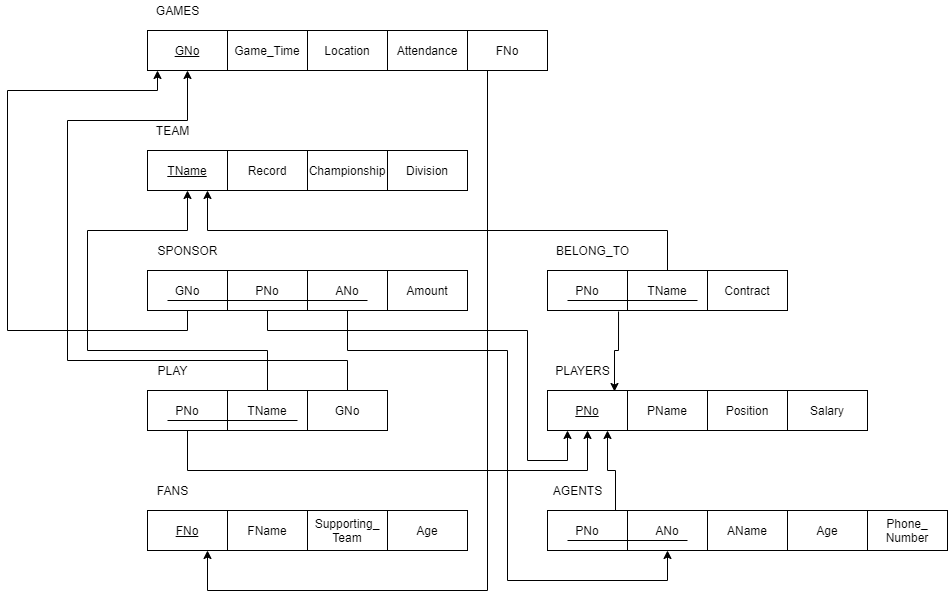

The diagram above was exported from draw.io. Its source (the exported page's mxGraphModel, read from the mxfile embedded in the PNG):
<mxGraphModel dx="1422" dy="762" grid="1" gridSize="10" guides="1" tooltips="1" connect="1" arrows="1" fold="1" page="1" pageScale="1" pageWidth="1100" pageHeight="850" background="#ffffff" math="0" shadow="0">
  <root>
    <mxCell id="0" />
    <mxCell id="1" parent="0" />
    <mxCell id="NgjxYmcg_ZALBA2-Z0dW-46" value="Attendance" style="rounded=0;whiteSpace=wrap;html=1;" parent="1" vertex="1">
      <mxGeometry x="480" y="120" width="80" height="40" as="geometry" />
    </mxCell>
    <mxCell id="NgjxYmcg_ZALBA2-Z0dW-47" value="Division" style="rounded=0;whiteSpace=wrap;html=1;" parent="1" vertex="1">
      <mxGeometry x="480" y="240" width="80" height="40" as="geometry" />
    </mxCell>
    <mxCell id="NgjxYmcg_ZALBA2-Z0dW-48" value="Championship" style="rounded=0;whiteSpace=wrap;html=1;" parent="1" vertex="1">
      <mxGeometry x="400" y="240" width="80" height="40" as="geometry" />
    </mxCell>
    <mxCell id="NgjxYmcg_ZALBA2-Z0dW-49" value="Record" style="rounded=0;whiteSpace=wrap;html=1;" parent="1" vertex="1">
      <mxGeometry x="320" y="240" width="80" height="40" as="geometry" />
    </mxCell>
    <mxCell id="NgjxYmcg_ZALBA2-Z0dW-50" value="&lt;u&gt;TName&lt;/u&gt;" style="rounded=0;whiteSpace=wrap;html=1;" parent="1" vertex="1">
      <mxGeometry x="240" y="240" width="80" height="40" as="geometry" />
    </mxCell>
    <mxCell id="NgjxYmcg_ZALBA2-Z0dW-51" value="AName" style="rounded=0;whiteSpace=wrap;html=1;" parent="1" vertex="1">
      <mxGeometry x="800" y="600" width="80" height="40" as="geometry" />
    </mxCell>
    <mxCell id="NgjxYmcg_ZALBA2-Z0dW-52" value="PName" style="rounded=0;whiteSpace=wrap;html=1;" parent="1" vertex="1">
      <mxGeometry x="720" y="480" width="80" height="40" as="geometry" />
    </mxCell>
    <mxCell id="NgjxYmcg_ZALBA2-Z0dW-53" value="Age" style="rounded=0;whiteSpace=wrap;html=1;" parent="1" vertex="1">
      <mxGeometry x="480" y="600" width="80" height="40" as="geometry" />
    </mxCell>
    <mxCell id="NgjxYmcg_ZALBA2-Z0dW-55" value="Amount" style="rounded=0;whiteSpace=wrap;html=1;" parent="1" vertex="1">
      <mxGeometry x="480" y="360" width="80" height="40" as="geometry" />
    </mxCell>
    <mxCell id="NgjxYmcg_ZALBA2-Z0dW-56" value="ANo" style="rounded=0;whiteSpace=wrap;html=1;" parent="1" vertex="1">
      <mxGeometry x="400" y="360" width="80" height="40" as="geometry" />
    </mxCell>
    <mxCell id="NgjxYmcg_ZALBA2-Z0dW-103" style="edgeStyle=orthogonalEdgeStyle;rounded=0;orthogonalLoop=1;jettySize=auto;html=1;entryX=0.5;entryY=1;entryDx=0;entryDy=0;exitX=0.5;exitY=1;exitDx=0;exitDy=0;" parent="1" source="NgjxYmcg_ZALBA2-Z0dW-56" target="NgjxYmcg_ZALBA2-Z0dW-76" edge="1">
      <mxGeometry relative="1" as="geometry">
        <mxPoint x="690" y="650" as="targetPoint" />
        <Array as="points">
          <mxPoint x="440" y="440" />
          <mxPoint x="600" y="440" />
          <mxPoint x="600" y="670" />
          <mxPoint x="760" y="670" />
        </Array>
      </mxGeometry>
    </mxCell>
    <mxCell id="NgjxYmcg_ZALBA2-Z0dW-104" style="edgeStyle=orthogonalEdgeStyle;rounded=0;orthogonalLoop=1;jettySize=auto;html=1;exitX=0.5;exitY=1;exitDx=0;exitDy=0;entryX=0.25;entryY=1;entryDx=0;entryDy=0;" parent="1" source="NgjxYmcg_ZALBA2-Z0dW-57" target="NgjxYmcg_ZALBA2-Z0dW-70" edge="1">
      <mxGeometry relative="1" as="geometry">
        <mxPoint x="660" y="540" as="targetPoint" />
        <Array as="points">
          <mxPoint x="360" y="420" />
          <mxPoint x="620" y="420" />
          <mxPoint x="620" y="550" />
          <mxPoint x="660" y="550" />
        </Array>
      </mxGeometry>
    </mxCell>
    <mxCell id="NgjxYmcg_ZALBA2-Z0dW-57" value="PNo" style="rounded=0;whiteSpace=wrap;html=1;" parent="1" vertex="1">
      <mxGeometry x="320" y="360" width="80" height="40" as="geometry" />
    </mxCell>
    <mxCell id="NgjxYmcg_ZALBA2-Z0dW-98" style="edgeStyle=orthogonalEdgeStyle;rounded=0;orthogonalLoop=1;jettySize=auto;html=1;" parent="1" source="NgjxYmcg_ZALBA2-Z0dW-58" edge="1">
      <mxGeometry relative="1" as="geometry">
        <mxPoint x="250" y="160" as="targetPoint" />
        <Array as="points">
          <mxPoint x="280" y="420" />
          <mxPoint x="100" y="420" />
          <mxPoint x="100" y="180" />
          <mxPoint x="250" y="180" />
          <mxPoint x="250" y="160" />
        </Array>
      </mxGeometry>
    </mxCell>
    <mxCell id="NgjxYmcg_ZALBA2-Z0dW-58" value="GNo" style="rounded=0;whiteSpace=wrap;html=1;" parent="1" vertex="1">
      <mxGeometry x="240" y="360" width="80" height="40" as="geometry" />
    </mxCell>
    <mxCell id="NgjxYmcg_ZALBA2-Z0dW-59" value="" style="endArrow=none;html=1;entryX=0.75;entryY=0.75;entryDx=0;entryDy=0;entryPerimeter=0;" parent="1" target="NgjxYmcg_ZALBA2-Z0dW-56" edge="1">
      <mxGeometry width="50" height="50" relative="1" as="geometry">
        <mxPoint x="260" y="390" as="sourcePoint" />
        <mxPoint x="350" y="390" as="targetPoint" />
      </mxGeometry>
    </mxCell>
    <mxCell id="NgjxYmcg_ZALBA2-Z0dW-109" style="edgeStyle=orthogonalEdgeStyle;rounded=0;orthogonalLoop=1;jettySize=auto;html=1;entryX=0.5;entryY=1;entryDx=0;entryDy=0;" parent="1" source="NgjxYmcg_ZALBA2-Z0dW-63" target="NgjxYmcg_ZALBA2-Z0dW-80" edge="1">
      <mxGeometry relative="1" as="geometry">
        <mxPoint x="312" y="166" as="targetPoint" />
        <Array as="points">
          <mxPoint x="440" y="450" />
          <mxPoint x="160" y="450" />
          <mxPoint x="160" y="210" />
          <mxPoint x="280" y="210" />
        </Array>
      </mxGeometry>
    </mxCell>
    <mxCell id="NgjxYmcg_ZALBA2-Z0dW-63" value="GNo" style="rounded=0;whiteSpace=wrap;html=1;" parent="1" vertex="1">
      <mxGeometry x="400" y="480" width="80" height="40" as="geometry" />
    </mxCell>
    <mxCell id="NgjxYmcg_ZALBA2-Z0dW-105" style="edgeStyle=orthogonalEdgeStyle;rounded=0;orthogonalLoop=1;jettySize=auto;html=1;exitX=0.5;exitY=0;exitDx=0;exitDy=0;entryX=0.5;entryY=1;entryDx=0;entryDy=0;" parent="1" source="NgjxYmcg_ZALBA2-Z0dW-64" target="NgjxYmcg_ZALBA2-Z0dW-50" edge="1">
      <mxGeometry relative="1" as="geometry">
        <mxPoint x="280" y="310" as="targetPoint" />
        <Array as="points">
          <mxPoint x="360" y="440" />
          <mxPoint x="180" y="440" />
          <mxPoint x="180" y="320" />
          <mxPoint x="280" y="320" />
        </Array>
      </mxGeometry>
    </mxCell>
    <mxCell id="NgjxYmcg_ZALBA2-Z0dW-64" value="TName" style="rounded=0;whiteSpace=wrap;html=1;" parent="1" vertex="1">
      <mxGeometry x="320" y="480" width="80" height="40" as="geometry" />
    </mxCell>
    <mxCell id="NgjxYmcg_ZALBA2-Z0dW-102" style="edgeStyle=orthogonalEdgeStyle;rounded=0;orthogonalLoop=1;jettySize=auto;html=1;entryX=0.5;entryY=1;entryDx=0;entryDy=0;" parent="1" source="NgjxYmcg_ZALBA2-Z0dW-65" target="NgjxYmcg_ZALBA2-Z0dW-70" edge="1">
      <mxGeometry relative="1" as="geometry">
        <mxPoint x="690" y="560" as="targetPoint" />
        <Array as="points">
          <mxPoint x="280" y="560" />
          <mxPoint x="680" y="560" />
        </Array>
      </mxGeometry>
    </mxCell>
    <mxCell id="NgjxYmcg_ZALBA2-Z0dW-65" value="PNo" style="rounded=0;whiteSpace=wrap;html=1;" parent="1" vertex="1">
      <mxGeometry x="240" y="480" width="80" height="40" as="geometry" />
    </mxCell>
    <mxCell id="NgjxYmcg_ZALBA2-Z0dW-66" value="" style="endArrow=none;html=1;" parent="1" edge="1">
      <mxGeometry width="50" height="50" relative="1" as="geometry">
        <mxPoint x="260" y="510" as="sourcePoint" />
        <mxPoint x="390" y="510" as="targetPoint" />
      </mxGeometry>
    </mxCell>
    <mxCell id="NgjxYmcg_ZALBA2-Z0dW-67" value="Supporting_&lt;br&gt;Team" style="rounded=0;whiteSpace=wrap;html=1;" parent="1" vertex="1">
      <mxGeometry x="400" y="600" width="80" height="40" as="geometry" />
    </mxCell>
    <mxCell id="NgjxYmcg_ZALBA2-Z0dW-68" value="FName" style="rounded=0;whiteSpace=wrap;html=1;" parent="1" vertex="1">
      <mxGeometry x="320" y="600" width="80" height="40" as="geometry" />
    </mxCell>
    <mxCell id="NgjxYmcg_ZALBA2-Z0dW-69" value="&lt;u&gt;FNo&lt;/u&gt;" style="rounded=0;whiteSpace=wrap;html=1;" parent="1" vertex="1">
      <mxGeometry x="240" y="600" width="80" height="40" as="geometry" />
    </mxCell>
    <mxCell id="NgjxYmcg_ZALBA2-Z0dW-70" value="&lt;u&gt;PNo&lt;/u&gt;" style="rounded=0;whiteSpace=wrap;html=1;" parent="1" vertex="1">
      <mxGeometry x="640" y="480" width="80" height="40" as="geometry" />
    </mxCell>
    <mxCell id="NgjxYmcg_ZALBA2-Z0dW-71" value="Contract" style="rounded=0;whiteSpace=wrap;html=1;" parent="1" vertex="1">
      <mxGeometry x="800" y="360" width="80" height="40" as="geometry" />
    </mxCell>
    <mxCell id="NgjxYmcg_ZALBA2-Z0dW-107" style="edgeStyle=orthogonalEdgeStyle;rounded=0;orthogonalLoop=1;jettySize=auto;html=1;entryX=0.75;entryY=1;entryDx=0;entryDy=0;" parent="1" source="NgjxYmcg_ZALBA2-Z0dW-72" target="NgjxYmcg_ZALBA2-Z0dW-50" edge="1">
      <mxGeometry relative="1" as="geometry">
        <mxPoint x="740" y="280" as="targetPoint" />
        <Array as="points">
          <mxPoint x="760" y="320" />
          <mxPoint x="300" y="320" />
        </Array>
      </mxGeometry>
    </mxCell>
    <mxCell id="NgjxYmcg_ZALBA2-Z0dW-72" value="TName" style="rounded=0;whiteSpace=wrap;html=1;" parent="1" vertex="1">
      <mxGeometry x="720" y="360" width="80" height="40" as="geometry" />
    </mxCell>
    <mxCell id="NgjxYmcg_ZALBA2-Z0dW-106" style="edgeStyle=orthogonalEdgeStyle;rounded=0;orthogonalLoop=1;jettySize=auto;html=1;exitX=0.888;exitY=1.025;exitDx=0;exitDy=0;exitPerimeter=0;" parent="1" source="NgjxYmcg_ZALBA2-Z0dW-73" edge="1">
      <mxGeometry relative="1" as="geometry">
        <mxPoint x="707" y="481" as="targetPoint" />
        <Array as="points">
          <mxPoint x="711" y="440" />
          <mxPoint x="707" y="440" />
        </Array>
      </mxGeometry>
    </mxCell>
    <mxCell id="NgjxYmcg_ZALBA2-Z0dW-73" value="PNo" style="rounded=0;whiteSpace=wrap;html=1;" parent="1" vertex="1">
      <mxGeometry x="640" y="360" width="80" height="40" as="geometry" />
    </mxCell>
    <mxCell id="NgjxYmcg_ZALBA2-Z0dW-74" value="Phone_&lt;br&gt;Number" style="rounded=0;whiteSpace=wrap;html=1;" parent="1" vertex="1">
      <mxGeometry x="960" y="600" width="80" height="40" as="geometry" />
    </mxCell>
    <mxCell id="NgjxYmcg_ZALBA2-Z0dW-75" value="Age" style="rounded=0;whiteSpace=wrap;html=1;" parent="1" vertex="1">
      <mxGeometry x="880" y="600" width="80" height="40" as="geometry" />
    </mxCell>
    <mxCell id="NgjxYmcg_ZALBA2-Z0dW-76" value="ANo" style="rounded=0;whiteSpace=wrap;html=1;" parent="1" vertex="1">
      <mxGeometry x="720" y="600" width="80" height="40" as="geometry" />
    </mxCell>
    <mxCell id="NgjxYmcg_ZALBA2-Z0dW-77" value="Salary" style="rounded=0;whiteSpace=wrap;html=1;" parent="1" vertex="1">
      <mxGeometry x="880" y="480" width="80" height="40" as="geometry" />
    </mxCell>
    <mxCell id="NgjxYmcg_ZALBA2-Z0dW-78" value="Position" style="rounded=0;whiteSpace=wrap;html=1;" parent="1" vertex="1">
      <mxGeometry x="800" y="480" width="80" height="40" as="geometry" />
    </mxCell>
    <mxCell id="NgjxYmcg_ZALBA2-Z0dW-108" style="edgeStyle=orthogonalEdgeStyle;rounded=0;orthogonalLoop=1;jettySize=auto;html=1;exitX=0.85;exitY=0.05;exitDx=0;exitDy=0;entryX=0.75;entryY=1;entryDx=0;entryDy=0;exitPerimeter=0;" parent="1" source="NgjxYmcg_ZALBA2-Z0dW-79" target="NgjxYmcg_ZALBA2-Z0dW-70" edge="1">
      <mxGeometry relative="1" as="geometry" />
    </mxCell>
    <mxCell id="NgjxYmcg_ZALBA2-Z0dW-79" value="PNo" style="rounded=0;whiteSpace=wrap;html=1;" parent="1" vertex="1">
      <mxGeometry x="640" y="600" width="80" height="40" as="geometry" />
    </mxCell>
    <mxCell id="NgjxYmcg_ZALBA2-Z0dW-80" value="&lt;u&gt;GNo&lt;/u&gt;" style="rounded=0;whiteSpace=wrap;html=1;" parent="1" vertex="1">
      <mxGeometry x="240" y="120" width="80" height="40" as="geometry" />
    </mxCell>
    <mxCell id="NgjxYmcg_ZALBA2-Z0dW-81" value="Game_Time" style="rounded=0;whiteSpace=wrap;html=1;" parent="1" vertex="1">
      <mxGeometry x="320" y="120" width="80" height="40" as="geometry" />
    </mxCell>
    <mxCell id="NgjxYmcg_ZALBA2-Z0dW-82" value="Location" style="rounded=0;whiteSpace=wrap;html=1;" parent="1" vertex="1">
      <mxGeometry x="400" y="120" width="80" height="40" as="geometry" />
    </mxCell>
    <mxCell id="NgjxYmcg_ZALBA2-Z0dW-85" value="" style="endArrow=none;html=1;" parent="1" edge="1">
      <mxGeometry width="50" height="50" relative="1" as="geometry">
        <mxPoint x="660" y="390" as="sourcePoint" />
        <mxPoint x="790" y="390" as="targetPoint" />
      </mxGeometry>
    </mxCell>
    <mxCell id="NgjxYmcg_ZALBA2-Z0dW-86" value="" style="endArrow=none;html=1;" parent="1" edge="1">
      <mxGeometry width="50" height="50" relative="1" as="geometry">
        <mxPoint x="660" y="630" as="sourcePoint" />
        <mxPoint x="780" y="630" as="targetPoint" />
      </mxGeometry>
    </mxCell>
    <mxCell id="NgjxYmcg_ZALBA2-Z0dW-88" value="GAMES" style="text;html=1;align=center;verticalAlign=middle;resizable=0;points=[];autosize=1;" parent="1" vertex="1">
      <mxGeometry x="240" y="90" width="60" height="20" as="geometry" />
    </mxCell>
    <mxCell id="NgjxYmcg_ZALBA2-Z0dW-89" value="TEAM" style="text;html=1;align=center;verticalAlign=middle;resizable=0;points=[];autosize=1;" parent="1" vertex="1">
      <mxGeometry x="240" y="210" width="50" height="20" as="geometry" />
    </mxCell>
    <mxCell id="NgjxYmcg_ZALBA2-Z0dW-90" value="SPONSOR" style="text;html=1;align=center;verticalAlign=middle;resizable=0;points=[];autosize=1;" parent="1" vertex="1">
      <mxGeometry x="240" y="330" width="80" height="20" as="geometry" />
    </mxCell>
    <mxCell id="NgjxYmcg_ZALBA2-Z0dW-91" value="PLAY" style="text;html=1;align=center;verticalAlign=middle;resizable=0;points=[];autosize=1;" parent="1" vertex="1">
      <mxGeometry x="240" y="450" width="50" height="20" as="geometry" />
    </mxCell>
    <mxCell id="NgjxYmcg_ZALBA2-Z0dW-94" value="FANS" style="text;html=1;align=center;verticalAlign=middle;resizable=0;points=[];autosize=1;" parent="1" vertex="1">
      <mxGeometry x="240" y="570" width="50" height="20" as="geometry" />
    </mxCell>
    <mxCell id="NgjxYmcg_ZALBA2-Z0dW-95" value="BELONG_TO" style="text;html=1;align=center;verticalAlign=middle;resizable=0;points=[];autosize=1;" parent="1" vertex="1">
      <mxGeometry x="640" y="330" width="90" height="20" as="geometry" />
    </mxCell>
    <mxCell id="NgjxYmcg_ZALBA2-Z0dW-96" value="PLAYERS" style="text;html=1;align=center;verticalAlign=middle;resizable=0;points=[];autosize=1;" parent="1" vertex="1">
      <mxGeometry x="640" y="450" width="70" height="20" as="geometry" />
    </mxCell>
    <mxCell id="NgjxYmcg_ZALBA2-Z0dW-97" value="AGENTS" style="text;html=1;align=center;verticalAlign=middle;resizable=0;points=[];autosize=1;" parent="1" vertex="1">
      <mxGeometry x="640" y="570" width="60" height="20" as="geometry" />
    </mxCell>
    <mxCell id="NgjxYmcg_ZALBA2-Z0dW-111" style="edgeStyle=orthogonalEdgeStyle;rounded=0;orthogonalLoop=1;jettySize=auto;html=1;entryX=0.75;entryY=1;entryDx=0;entryDy=0;" parent="1" source="NgjxYmcg_ZALBA2-Z0dW-110" target="NgjxYmcg_ZALBA2-Z0dW-69" edge="1">
      <mxGeometry relative="1" as="geometry">
        <mxPoint x="610" y="840" as="targetPoint" />
        <Array as="points">
          <mxPoint x="580" y="680" />
          <mxPoint x="300" y="680" />
        </Array>
      </mxGeometry>
    </mxCell>
    <mxCell id="NgjxYmcg_ZALBA2-Z0dW-110" value="FNo" style="rounded=0;whiteSpace=wrap;html=1;" parent="1" vertex="1">
      <mxGeometry x="560" y="120" width="80" height="40" as="geometry" />
    </mxCell>
  </root>
</mxGraphModel>